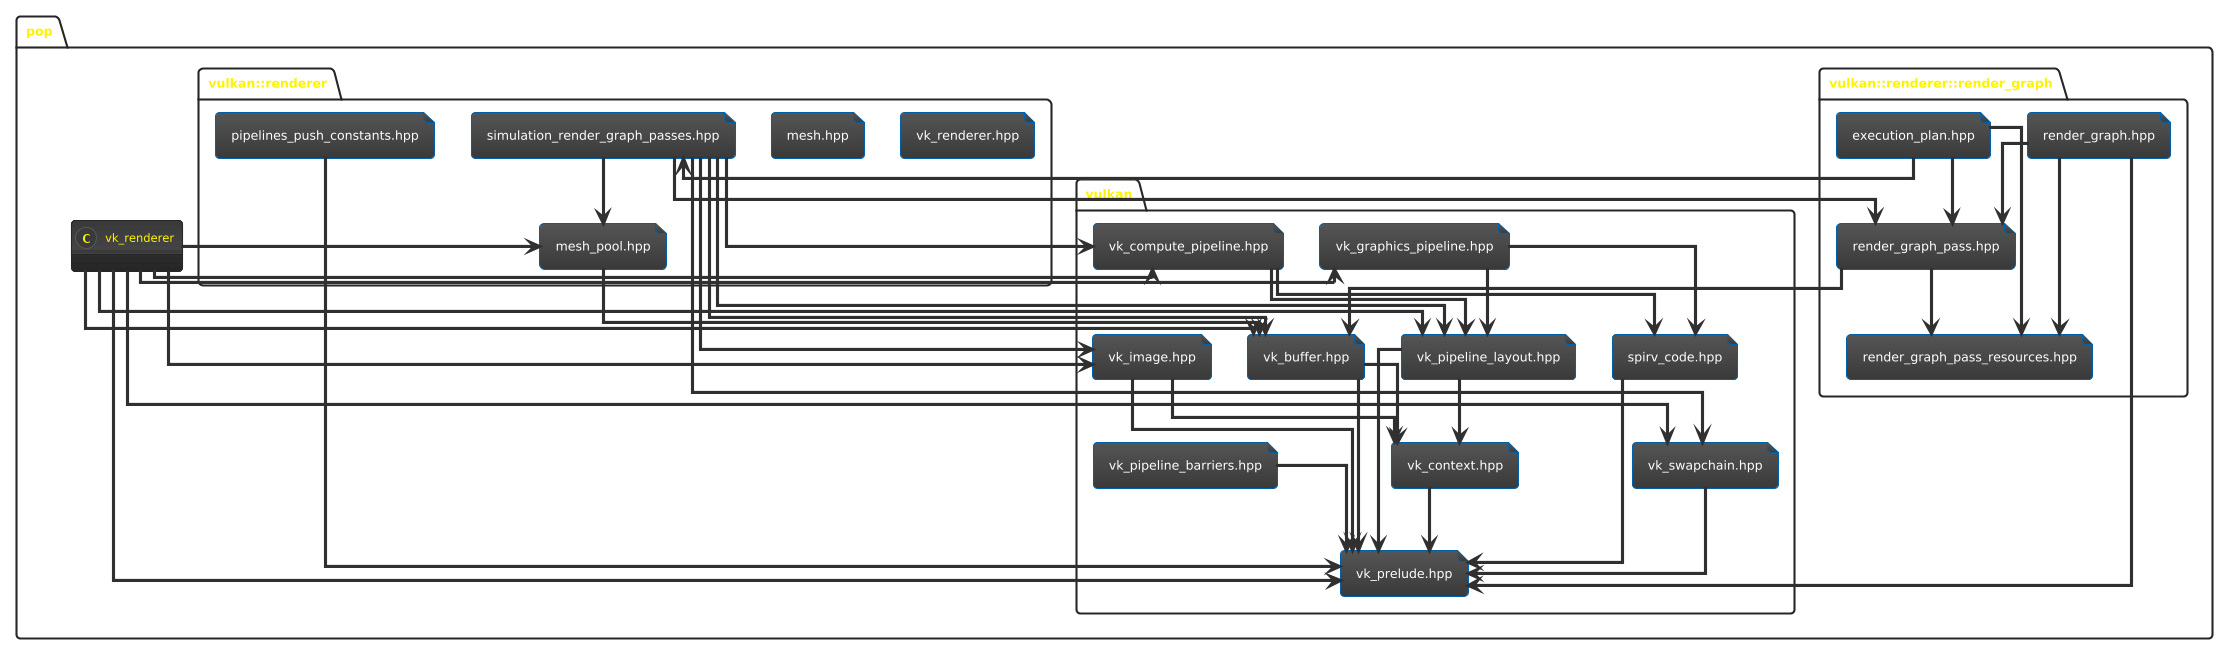

The diagram above was rendered by PlantUML. Its source (embedded in the PNG):
@startuml
!theme black-knight
allowmixing

skinparam linetype ortho

namespace pop {

    namespace vulkan {
        file "spirv_code.hpp" as spirv_code
            file "vk_buffer.hpp" as vk_buffer
            file "vk_compute_pipeline.hpp" as vk_compute_pipeline
            file "vk_context.hpp" as vk_context
            file "vk_graphics_pipeline.hpp" as vk_graphics_pipeline 
            file "vk_image.hpp" as vk_image 
            file "vk_pipeline_barriers.hpp" as vk_pipeline_barriers
            file "vk_pipeline_layout.hpp" as vk_pipeline_layout 
            file "vk_prelude.hpp" as vk_prelude
            file "vk_swapchain.hpp" as vk_swapchain
    }

    namespace vulkan::renderer {
        file "mesh.hpp" as mesh
            file "mesh_pool.hpp" as mesh_pool
            file "pipelines_push_constants.hpp" as pipelines_push_constants
            file "simulation_render_graph_passes.hpp" as simulation_render_graph_passes
            file "vk_renderer.hpp" as renderer
    }

    namespace vulkan::renderer::render_graph {
        file "execution_plan.hpp" as execution_plan
            file "render_graph.hpp" as render_graph
            file "render_graph_pass.hpp" as render_graph_pass
            file "render_graph_pass_resources.hpp" as render_graph_pass_resources
    }

''''''''''''''''''''''''''''''

spirv_code --> vk_prelude

vk_buffer --> vk_prelude
vk_buffer --> vk_context

vk_compute_pipeline --> spirv_code
vk_compute_pipeline --> vk_pipeline_layout

vk_context --> vk_prelude

vk_graphics_pipeline --> vk_pipeline_layout
vk_graphics_pipeline --> spirv_code

vk_image --> vk_context
vk_image --> vk_prelude

vk_pipeline_barriers --> vk_prelude

vk_pipeline_layout --> vk_prelude
vk_pipeline_layout --> vk_context

vk_swapchain --> vk_prelude

''''''''''''''''''''''''''''''

mesh_pool -> vk_buffer

pipelines_push_constants -> vk_prelude

simulation_render_graph_passes --> render_graph_pass 
simulation_render_graph_passes --> mesh_pool 
simulation_render_graph_passes --> vk_pipeline_layout 
simulation_render_graph_passes --> vk_compute_pipeline 
simulation_render_graph_passes --> vk_swapchain 

vk_renderer -> mesh_pool
vk_renderer -> vk_buffer
vk_renderer -> vk_compute_pipeline 
vk_renderer -> vk_graphics_pipeline 
vk_renderer -> vk_image
vk_renderer -> vk_pipeline_layout 
vk_renderer -> vk_prelude 
vk_renderer -> vk_swapchain 

''''''''''''''''''''''''''''''

execution_plan --> render_graph_pass 
execution_plan --> render_graph_pass_resources 
execution_plan --> simulation_render_graph_passes

render_graph --> render_graph_pass 
render_graph ---> render_graph_pass_resources 
render_graph --> vk_prelude 

render_graph_pass --> vk_buffer
render_graph_pass --> render_graph_pass_resources

simulation_render_graph_passes -> vk_buffer
simulation_render_graph_passes -> vk_image

''''''''''''''''''''''''''''''

}


@enduml